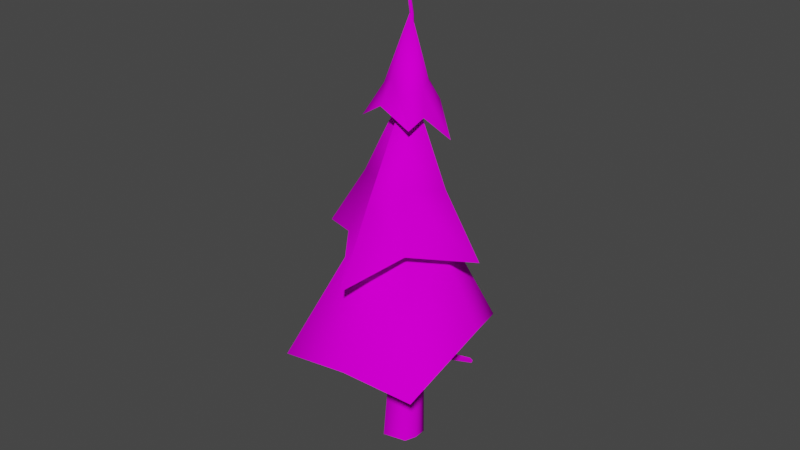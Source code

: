 # Source: Pine_smal_01.blend  (saved by Blender 3.6.13; exported with 4.5.12 LTS)
import bpy
from mathutils import Matrix  # noqa: F401  (used for matrix-valued properties, if any)

bpy.ops.wm.read_factory_settings(use_empty=True)
scene = bpy.context.scene
scene.name = 'Scene'

# ---- collections
col_collection = bpy.data.collections.new('Collection'); scene.collection.children.link(col_collection)

# ---- images (referenced by path relative to the original .blend; pixels are not part of the script)
import os
ASSET_DIR = os.environ.get("B2B_ASSET_DIR", "")  # directory of the original .blend (textures are referenced by path, not embedded)
HERE = os.path.dirname(os.path.abspath(__file__))  # packed textures are extracted next to this script under _unpacked/

def load_image(name, relpath, width, height, colorspace="sRGB"):
    """Load a texture the original file referenced (path relative to the .blend, or extracted next to this script)."""
    p = next((c for c in (os.path.join(HERE, relpath), os.path.join(ASSET_DIR, relpath)) if relpath and os.path.exists(c)), "")
    if p:
        img = bpy.data.images.load(p, check_existing=True)
        img.name = name
    else:  # same state as the original file: an image datablock whose file is absent (Cycles renders it pink)
        img = bpy.data.images.new(name, width, height)
        img.source = "FILE"
        img.filepath = "//" + (relpath or name)
    img.colorspace_settings.name = colorspace
    return img
img_pine_f01_gradient = load_image('Pine_f01_gradient', 'Pine_f01_gradient.png', 1024, 1024, 'sRGB')

# ---- materials (node trees are filled in below, after node groups)
mat_mat_01 = bpy.data.materials.new('Mat_01')
mat_mat_01.use_transparent_shadow = False
mat_mat_02 = bpy.data.materials.new('Mat_02')
mat_mat_02.use_transparent_shadow = False

# ---- material node trees
mat_mat_01.use_nodes = True; mat_mat_01.node_tree.nodes.clear()
_N = mat_mat_01.node_tree.nodes; _L = mat_mat_01.node_tree.links
n0 = _N.new('ShaderNodeOutputMaterial'); n0.name = 'Material Output'; n0.location = (438, 298)
n1 = _N.new('ShaderNodeBsdfPrincipled'); n1.name = 'Principled BSDF'; n1.location = (-103, 300)
n1.distribution = 'GGX'
n1.subsurface_method = 'RANDOM_WALK_SKIN'
n1.inputs[2].default_value = 0.0
n1.inputs[3].default_value = 1.45
n1.inputs[13].default_value = 0.0
n1.inputs[27].default_value = (0.0, 0.0, 0.0, 1.0)
n1.inputs[28].default_value = 1.0
n2 = _N.new('ShaderNodeTexImage'); n2.name = 'Image Texture'; n2.location = (-905, 267)
n2.image = img_pine_f01_gradient
n3 = _N.new('ShaderNodeMix'); n3.name = 'Mix.001'; n3.location = (-566, 441)
n3.data_type = 'RGBA'
n3.blend_type = 'MULTIPLY'
n3.inputs[0].default_value = 1.0
n3.inputs[6].default_value = (1.0, 1.0, 1.0, 1.0)
_L.new(n3.outputs[2], n1.inputs[0])
_L.new(n1.outputs[0], n0.inputs[0])
_L.new(n2.outputs[0], n3.inputs[7])
n0.is_active_output = True
mat_mat_02.use_nodes = True; mat_mat_02.node_tree.nodes.clear()
_N = mat_mat_02.node_tree.nodes; _L = mat_mat_02.node_tree.links
n0 = _N.new('ShaderNodeOutputMaterial'); n0.name = 'Material Output'; n0.location = (300, 300)
n1 = _N.new('ShaderNodeBsdfPrincipled'); n1.name = 'Principled BSDF'; n1.location = (-252, 495)
n1.distribution = 'GGX'
n1.subsurface_method = 'RANDOM_WALK_SKIN'
n1.inputs[2].default_value = 0.0
n1.inputs[3].default_value = 1.45
n1.inputs[13].default_value = 0.0
n1.inputs[27].default_value = (0.0, 0.0, 0.0, 1.0)
n1.inputs[28].default_value = 1.0
n2 = _N.new('ShaderNodeTexImage'); n2.name = 'Image Texture'; n2.location = (-1055, 462)
n2.image = img_pine_f01_gradient
n3 = _N.new('ShaderNodeMix'); n3.name = 'Mix.001'; n3.location = (-715, 635)
n3.data_type = 'RGBA'
n3.blend_type = 'MULTIPLY'
n3.inputs[0].default_value = 1.0
n3.inputs[6].default_value = (1.0, 1.0, 1.0, 1.0)
_L.new(n3.outputs[2], n1.inputs[0])
_L.new(n2.outputs[0], n3.inputs[7])
_L.new(n1.outputs[0], n0.inputs[0])
n0.is_active_output = True

# ---- world
world_world = bpy.data.worlds.new('World'); scene.world = world_world
world_world.use_nodes = True; world_world.node_tree.nodes.clear()
_N = world_world.node_tree.nodes; _L = world_world.node_tree.links
n0 = _N.new('ShaderNodeOutputWorld'); n0.name = 'World Output'; n0.location = (300, 300)
n1 = _N.new('ShaderNodeBackground'); n1.name = 'Background'; n1.location = (10, 300)
n1.inputs[0].default_value = (0.05088, 0.05088, 0.05088, 1.0)
_L.new(n1.outputs[0], n0.inputs[0])
n0.is_active_output = True
world_world.color = (0.05088, 0.05088, 0.05088)
world_world.use_sun_shadow = False
world_world.sun_shadow_jitter_overblur = 0.0

# ---- meshes
me_cube_007 = bpy.data.meshes.new('Cube.007')
me_cube_007.from_pydata([(0.2235, -0.02883, -0.5078), (-0.5056, 0.04788, -0.2252), (3.489, 4.891, -2.635), (3.178, 4.924, -2.515), (0.5056, -0.04788, 0.2252), (-0.2235, 0.02883, 0.5078), (3.609, 4.883, -2.323), (3.298, 4.916, -2.202), (-0.01708, 0.1905, -21.67), (-3.984, 0.5739, 41.95), (4.283, -2.166, -21.21), (-3.667, 0.3555, 41.99), (-1.416, -3.036, -21.57), (-4.25, 0.2926, 41.95), (1.118, -5.659, -21.23), (-3.896, 0.03216, 41.99), (2.43, -0.5849, -21.45), (-3.811, 0.5179, 41.97), (-0.4381, -4.571, -21.41), (-4.101, 0.1243, 41.97), (-4.934, 1.235, 46.36), (-4.859, 1.15, 46.37), (-5.085, 1.03, 46.36), (-5.163, 1.118, 46.35), (-5.024, 1.264, 46.35), (-4.978, 0.9817, 46.37), (-2.857, 1.028, 12.02), (-0.5482, -0.2593, 12.26), (-2.245, -2.168, 12.26), (-3.689, -0.7259, 12.06), (-3.125, -1.578, 12.16), (-1.546, 0.6125, 12.14), (3.348, -1.959, -11.38), (0.6118, -4.99, -11.39), (-1.604, -2.712, -11.7), (-0.7472, -4.047, -11.55), (1.744, -0.5851, -11.58), (-0.3706, 0.08526, -11.78), (0.1072, -2.3, -7.771), (0.9027, -1.36, -7.295), (3.741, -11.81, -10.51), (4.08, -11.41, -10.31), (-0.2888, -2.587, -6.545), (0.5067, -1.647, -6.069), (3.572, -11.94, -9.987), (3.912, -11.54, -9.783), (-0.01708, 0.1905, -21.67), (4.283, -2.166, -21.21), (-1.416, -3.036, -21.57), (1.118, -5.659, -21.23), (2.43, -0.5849, -21.45), (-0.4381, -4.571, -21.41), (-0.8209, -1.233, -2.991), (0.003797, -1.471, -2.484), (-5.886, -6.781, -5.63), (-5.534, -6.882, -5.414), (-1.281, -1.007, -2.135), (-0.4562, -1.246, -1.629), (-6.082, -6.685, -5.266), (-5.73, -6.786, -5.05), (-3.592, 14.42, -7.36), (-2.003, -0.152, 22.79), (12.45, 4.192, -2.279), (-13.7, -3.464, -7.567), (6.751, -14.43, -3.684), (-5.944, -11.56, -0.007061), (-9.276, 6.004, -6.257), (1.714, 6.74, -5.208), (9.618, -4.593, 1.166), (4.353, 9.788, 10.28), (-3.089, 0.02099, 33.56), (8.59, -4.008, 11.07), (-9.587, 6.833, 6.009), (-5.213, -10.99, 9.805), (-9.465, -1.159, 11.64), (-1.958, 6.849, 11.45), (4.975, 3.327, 15.83), (0.9989, -6.765, 14.29), (0.8913, -2.088, 29.48), (-4.047, 0.468, 42.42), (-2.802, -5.812, 25.74), (-1.041, 5.893, 27.65), (-7.153, -0.415, 27.85), (-4.236, 3.458, 29.99), (1.507, 0.6881, 31.0), (-1.02, -4.028, 30.61), (-5.513, -2.153, 29.26), (-6.224, 0.1048, 31.92), (-0.4614, 0.483, 33.51), (-3.361, -2.368, 33.52), (-3.792, 2.107, 33.59), (-5.196, -1.8, 32.96), (-0.5603, -1.556, 32.72), (-2.268, 3.262, 32.61), (-2.086, -2.32, 33.53), (-1.021, -3.691, 21.34), (0.2269, 5.21, 19.68), (-7.068, 4.132, 17.54), (1.068, 2.159, 22.01), (-4.663, -5.7, 19.59), (-2.827, 3.277, 19.49), (2.92, -1.829, 20.35), (-7.223, -0.3523, 19.83), (1.924, -7.057, -9.14), (2.492, -6.387, -8.8), (1.642, -7.261, -8.266), (2.209, -6.591, -7.926)], [(46, 50), (49, 51), (50, 47), (51, 48), (47, 49), (48, 46)], [(0, 1, 3, 2), (2, 3, 7, 6), (6, 7, 5, 4), (2, 6, 4, 0), (7, 3, 1, 5), (31, 17, 11, 27), (30, 19, 13, 29), (27, 11, 15, 28), (29, 13, 9, 26), (28, 15, 19, 30), (26, 9, 17, 31), (9, 13, 23, 24), (20, 24, 23, 22, 25, 21), (13, 19, 22, 23), (15, 11, 21, 25), (11, 17, 20, 21), (19, 15, 25, 22), (17, 9, 24, 20), (37, 26, 31, 36), (33, 28, 30, 35), (34, 29, 26, 37), (32, 27, 28, 33), (35, 30, 29, 34), (36, 31, 27, 32), (16, 36, 32, 10), (18, 35, 34, 12), (10, 32, 33, 14), (12, 34, 37, 8), (14, 33, 35, 18), (8, 37, 36, 16), (103, 104, 41, 40), (40, 41, 45, 44), (105, 106, 43, 42), (103, 105, 42, 38), (106, 104, 39, 43), (52, 53, 55, 54), (54, 55, 59, 58), (58, 59, 57, 56), (54, 58, 56, 52), (59, 55, 53, 57), (67, 61, 62), (68, 61, 64), (65, 61, 63), (66, 61, 60), (64, 61, 65), (63, 61, 66), (60, 61, 67), (62, 61, 68), (76, 98, 101, 71), (77, 95, 99, 73), (74, 102, 97, 72), (75, 100, 96, 69), (73, 99, 102, 74), (72, 97, 100, 75), (69, 96, 98, 76), (71, 101, 95, 77), (85, 94, 89, 80), (86, 91, 87, 82), (83, 90, 93, 81), (84, 88, 92, 78), (82, 87, 90, 83), (81, 93, 88, 84), (78, 92, 94, 85), (80, 89, 91, 86), (90, 87, 79), (87, 91, 79), (88, 93, 79), (93, 90, 79), (94, 92, 79), (92, 88, 79), (89, 94, 79), (91, 89, 79), (95, 101, 70), (102, 99, 70), (99, 95, 70), (100, 97, 70), (97, 102, 70), (98, 96, 70), (96, 100, 70), (101, 98, 70), (45, 41, 104, 106), (40, 44, 105, 103), (44, 45, 106, 105), (38, 39, 104, 103)])
me_cube_007.polygons.foreach_set('use_smooth', [0, 0, 0, 0, 0, 1, 1, 1, 1, 1, 1, 1, 1, 1, 1, 1, 1, 1, 1, 1, 1, 1, 1, 1, 1, 1, 1, 1, 1, 1, 0, 0, 0, 0, 0, 0, 0, 0, 0, 0, 1, 1, 1, 1, 1, 1, 1, 1, 1, 1, 1, 1, 1, 1, 1, 1, 1, 1, 1, 1, 1, 1, 1, 1, 1, 1, 1, 1, 1, 1, 1, 1, 1, 1, 1, 1, 1, 1, 1, 1, 0, 0, 0, 0])
me_cube_007.polygons.foreach_set('material_index', [0, 0, 0, 0, 0, 0, 0, 0, 0, 0, 0, 0, 0, 0, 0, 0, 0, 0, 0, 0, 0, 0, 0, 0, 0, 0, 0, 0, 0, 0, 0, 0, 0, 0, 0, 0, 0, 0, 0, 0, 1, 1, 1, 1, 1, 1, 1, 1, 1, 1, 1, 1, 1, 1, 1, 1, 1, 1, 1, 1, 1, 1, 1, 1, 1, 1, 1, 1, 1, 1, 1, 1, 1, 1, 1, 1, 1, 1, 1, 1, 0, 0, 0, 0])
_uv = me_cube_007.uv_layers.new(name='UVMap')
_uv.uv.foreach_set('vector', [0.8158, 0.7082, 0.8238, 0.7026, 0.8238, 0.7833, 0.8204, 0.7857, 0.4317, 0.5542, 0.4317, 0.5501, 0.4358, 0.55, 0.4358, 0.5542, 0.5695, 0.7452, 0.5729, 0.7468, 0.5729, 0.8159, 0.565, 0.812, 0.4328, 0.7313, 0.4304, 0.7299, 0.4304, 0.6521, 0.4362, 0.6552, 0.5568, 0.8233, 0.5529, 0.8244, 0.5476, 0.7478, 0.5568, 0.7452, 0.01695, 0.4234, 0.02195, 0.05468, 0.02409, 0.05446, 0.03122, 0.4223, 0.1362, 0.4098, 0.1172, 0.05595, 0.1191, 0.05535, 0.1432, 0.4068, 0.1432, 0.403, 0.1537, 0.05635, 0.1582, 0.05552, 0.1702, 0.3966, 0.09072, 0.4129, 0.1028, 0.05115, 0.1073, 0.05085, 0.1147, 0.4134, 0.1253, 0.412, 0.1147, 0.05629, 0.1172, 0.05595, 0.1362, 0.4098, 2.28e-08, 0.4236, 0.01971, 0.05471, 0.02195, 0.05468, 0.01695, 0.4234, 0.1073, 0.05085, 0.1028, 0.05115, 0.1086, 0.0001561, 0.1109, 9.631e-09, 0.4334, 0.5542, 0.4345, 0.5547, 0.4345, 0.5572, 0.433, 0.5573, 0.4317, 0.5568, 0.432, 0.5543, 0.1191, 0.05535, 0.1172, 0.05595, 0.1248, 0.0003136, 0.1257, -8.875e-09, 0.1582, 0.05552, 0.1537, 0.05635, 0.1483, 0.0004311, 0.1507, -8.941e-08, 0.02409, 0.05446, 0.02195, 0.05468, 0.01141, 0.0001163, 0.01253, 7.797e-08, 0.1172, 0.05595, 0.1147, 0.05629, 0.1234, 0.0004939, 0.1248, 0.0003136, 0.02195, 0.05468, 0.01971, 0.05471, 0.01024, 0.0001312, 0.01141, 0.0001163, 0.006636, 0.7176, 2.28e-08, 0.4236, 0.01695, 0.4234, 0.034, 0.7173, 0.1147, 0.7008, 0.1253, 0.412, 0.1362, 0.4098, 0.1316, 0.6974, 0.07507, 0.6962, 0.09072, 0.4129, 0.1147, 0.4134, 0.1128, 0.6972, 0.1465, 0.688, 0.1432, 0.403, 0.1702, 0.3966, 0.1894, 0.6775, 0.06363, 0.6915, 0.08351, 0.4099, 0.09072, 0.4129, 0.07507, 0.6962, 0.034, 0.7173, 0.01695, 0.4234, 0.03122, 0.4223, 0.05685, 0.7155, 0.03165, 0.8391, 0.034, 0.7173, 0.05685, 0.7155, 0.05805, 0.8371, 0.05805, 0.8104, 0.06363, 0.6915, 0.07507, 0.6962, 0.07122, 0.8158, 0.1432, 0.8021, 0.1465, 0.688, 0.1894, 0.6775, 0.1928, 0.79, 0.07122, 0.8158, 0.07507, 0.6962, 0.1128, 0.6972, 0.1147, 0.817, 0.1187, 0.8182, 0.1147, 0.7008, 0.1316, 0.6974, 0.138, 0.8142, -7.493e-09, 0.8394, 0.006636, 0.7176, 0.034, 0.7173, 0.03165, 0.8391, 0.5285, 0.815, 0.5358, 0.8102, 0.5358, 0.8752, 0.5314, 0.8781, 0.5074, 0.8847, 0.5053, 0.8795, 0.5119, 0.8778, 0.514, 0.883, 0.4318, 0.4864, 0.4223, 0.4802, 0.4223, 0.4141, 0.4356, 0.4227, 0.5285, 0.815, 0.5203, 0.8156, 0.514, 0.7528, 0.5255, 0.7518, 0.513, 0.8115, 0.5019, 0.8144, 0.4985, 0.7492, 0.514, 0.7452, 0.565, 0.8203, 0.5568, 0.8217, 0.5568, 0.7458, 0.5603, 0.7452, 0.5426, 0.8408, 0.5411, 0.8361, 0.5461, 0.8347, 0.5476, 0.8393, 0.4263, 0.6521, 0.4223, 0.6496, 0.4223, 0.55, 0.4317, 0.5558, 0.4257, 0.7513, 0.4223, 0.7493, 0.4223, 0.6521, 0.4304, 0.6567, 0.5461, 0.8347, 0.5411, 0.8361, 0.5358, 0.7486, 0.5476, 0.7452, 0.2813, 0.7593, 0.3625, 0.4141, 0.4223, 0.7665, 0.5368, 0.6751, 0.4373, 0.3836, 0.6701, 0.6923, 0.1928, 0.197, 0.4373, -9.551e-10, 0.202, 0.3247, 0.3276, 0.3586, 0.4373, -9.551e-10, 0.4373, 0.4141, 0.4373, 0.3836, 0.4373, 2.724e-08, 0.5724, 0.2861, 0.202, 0.3247, 0.4373, -9.551e-10, 0.3276, 0.3586, 0.1928, 0.7665, 0.3625, 0.4141, 0.2813, 0.7593, 0.4373, 0.7452, 0.4373, 0.3836, 0.5368, 0.6751, 0.7184, 0.6226, 0.7013, 0.5329, 0.7554, 0.5431, 0.826, 0.6597, 0.909, 0.6408, 0.9095, 0.5426, 0.9598, 0.5593, 1.0, 0.6893, 0.8008, 0.2698, 0.7736, 0.168, 0.8342, 0.1735, 0.9156, 0.2981, 0.6461, 0.2721, 0.6183, 0.1726, 0.6502, 0.165, 0.7187, 0.2734, 0.7187, 0.3156, 0.7258, 0.1836, 0.7736, 0.168, 0.8008, 0.2698, 0.5724, 0.3582, 0.5724, 0.2091, 0.6183, 0.1726, 0.6461, 0.2721, 0.6701, 0.7026, 0.6769, 0.5646, 0.7013, 0.5329, 0.7184, 0.6226, 0.826, 0.6893, 0.864, 0.5584, 0.9095, 0.5426, 0.909, 0.6408, 0.8269, 0.8399, 0.8451, 0.8007, 0.8607, 0.8029, 0.841, 0.9061, 0.673, 0.8678, 0.6701, 0.8222, 0.69, 0.8349, 0.6893, 0.887, 0.7409, 0.8402, 0.768, 0.8025, 0.7765, 0.8217, 0.7572, 0.8837, 0.4373, 0.8898, 0.4552, 0.8554, 0.476, 0.8726, 0.4658, 0.9158, 0.6893, 0.887, 0.69, 0.8349, 0.7192, 0.8055, 0.7409, 0.848, 0.7572, 0.8837, 0.7765, 0.8217, 0.808, 0.8212, 0.8158, 0.8597, 0.4658, 0.9158, 0.476, 0.8726, 0.4929, 0.8607, 0.4985, 0.9042, 0.841, 0.9061, 0.8607, 0.8029, 0.883, 0.8098, 0.8818, 0.8545, 0.7192, 0.8055, 0.69, 0.8349, 0.6798, 0.7026, 0.69, 0.8349, 0.6701, 0.8222, 0.6798, 0.7026, 0.808, 0.8212, 0.7765, 0.8217, 0.8158, 0.7026, 0.7409, 0.8115, 0.7192, 0.8055, 0.6798, 0.7026, 0.8451, 0.8007, 0.826, 0.8047, 0.883, 0.6893, 0.476, 0.8726, 0.4552, 0.8554, 0.4985, 0.7452, 0.8607, 0.8029, 0.8451, 0.8007, 0.883, 0.6893, 0.883, 0.8098, 0.8607, 0.8029, 0.883, 0.6893, 0.9095, 0.5426, 0.864, 0.5584, 0.8944, 0.3836, 0.7736, 0.168, 0.7258, 0.1836, 0.7187, -6.141e-10, 0.9598, 0.5593, 0.9095, 0.5426, 0.8944, 0.3836, 0.6183, 0.1726, 0.5724, 0.2091, 0.5788, 5.404e-09, 0.8342, 0.1735, 0.7736, 0.168, 0.7187, -6.141e-10, 0.7013, 0.5329, 0.6769, 0.5646, 0.6701, 0.3836, 0.9187, 0.8716, 0.883, 0.8632, 0.9187, 0.6893, 0.7554, 0.5431, 0.7013, 0.5329, 0.6701, 0.3836, 0.5119, 0.8778, 0.5053, 0.8795, 0.5019, 0.8144, 0.513, 0.8115, 0.5314, 0.8781, 0.5265, 0.8785, 0.5203, 0.8156, 0.5285, 0.815, 0.428, 0.55, 0.4223, 0.5464, 0.4223, 0.4802, 0.4318, 0.4864, 0.5255, 0.7518, 0.5358, 0.7452, 0.5358, 0.8102, 0.5285, 0.815])
me_cube_007.materials.append(mat_mat_01)
me_cube_007.materials.append(mat_mat_02)
me_cube_007.use_paint_bone_selection = False
me_cube_007.use_paint_mask = True
me_cube_007.update()

# ---- objects
ob_pine_f01 = bpy.data.objects.new('Pine_f01', me_cube_007)

# ---- transforms, parenting, visibility, modifiers, constraints
ob_pine_f01.location = (-0.3959, -0.06825, 3.755)
ob_pine_f01.rotation_euler = (0.06175, 0.07247, -4.076)
ob_pine_f01.scale = (0.173, 0.173, 0.173)

# ---- collection membership
col_collection.objects.link(ob_pine_f01)

# ---- scene / render settings (as saved in the file)
scene.frame_start = 1; scene.frame_end = 250; scene.frame_set(1)
scene.render.engine = 'BLENDER_EEVEE_NEXT'
scene.cycles.sampling_pattern = 'TABULATED_SOBOL'
scene.cycles.use_light_tree = False
scene.view_settings.view_transform = 'Filmic'
bpy.context.view_layer.update()

# ---- added for rendering (the .blend has no active camera and no usable light): camera, sun
cam_auto = bpy.data.cameras.new('AutoCamera')
cam_auto.lens = 50.0
cam_auto.sensor_width = 36.0
cam_auto.clip_end = 1000.0
ob_auto_camera = bpy.data.objects.new('AutoCamera', cam_auto)
scene.collection.objects.link(ob_auto_camera)
ob_auto_camera.location = (14.5391, -17.7787, 17.7748)
ob_auto_camera.rotation_euler = (1.09748, -7.21219e-08, 0.694738)
scene.camera = ob_auto_camera
light_auto_sun = bpy.data.lights.new('AutoSun', 'SUN')
light_auto_sun.energy = 3.0
light_auto_sun.angle = 0.0523599
ob_auto_sun = bpy.data.objects.new('AutoSun', light_auto_sun)
scene.collection.objects.link(ob_auto_sun)
ob_auto_sun.rotation_euler = (0.872665, 0.174533, 0.523599)
bpy.context.view_layer.update()
